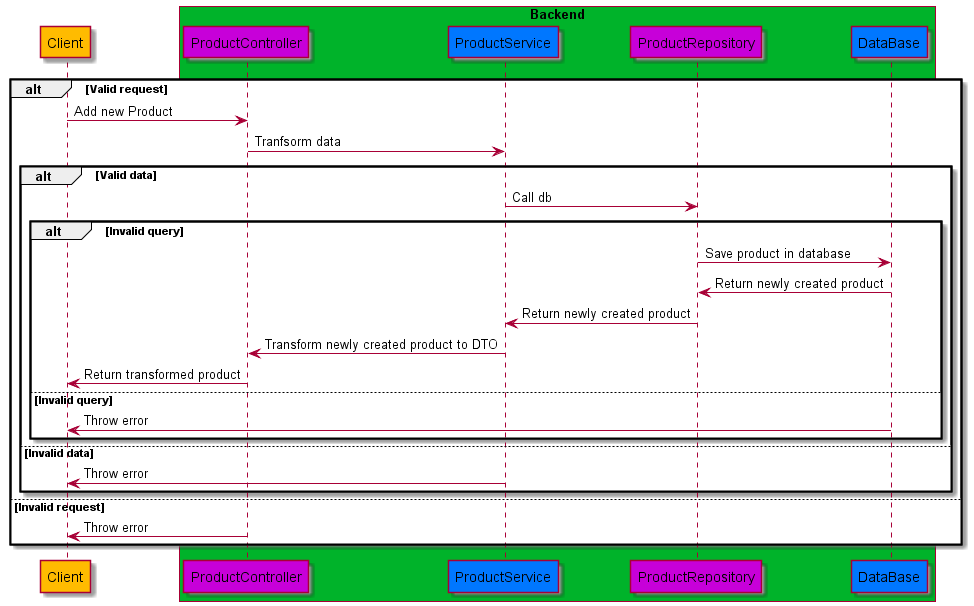

The diagram above was rendered by PlantUML. Its source (embedded in the PNG):
@startuml
' #ffbb00 - auth
' #00b32a - userFriends
' #0077ff - products
' #c700d9 - userProducts
participant Client  #ffbb00

box "Backend" #00b32a
participant ProductController #c700d9
participant ProductService  #0077ff
participant ProductRepository  #c700d9
participant DataBase  #0077ff
end box

alt Valid request

    Client -> ProductController: Add new Product
    ProductController -> ProductService: Tranfsorm data

    alt Valid data

        ProductService -> ProductRepository: Call db
        alt Invalid query

            ProductRepository -> DataBase: Save product in database

            DataBase -> ProductRepository: Return newly created product
            ProductRepository -> ProductService: Return newly created product
            ProductService -> ProductController: Transform newly created product to DTO
            ProductController -> Client: Return transformed product

        else Invalid query
            DataBase -> Client: Throw error
        end

    else Invalid data
        ProductService -> Client: Throw error
    end

else Invalid request
    ProductController -> Client: Throw error
end
@enduml